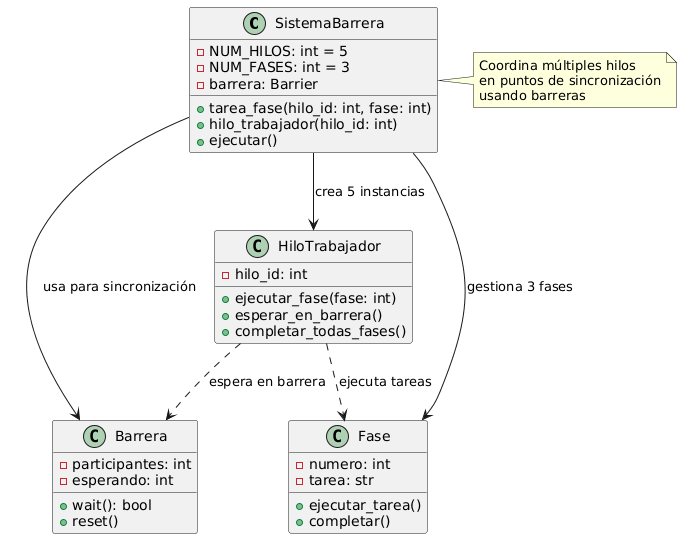

The diagram above was rendered by PlantUML. Its source (embedded in the PNG):
@startuml
class SistemaBarrera {
    - NUM_HILOS: int = 5
    - NUM_FASES: int = 3
    - barrera: Barrier
    + tarea_fase(hilo_id: int, fase: int)
    + hilo_trabajador(hilo_id: int)
    + ejecutar()
}

class HiloTrabajador {
    - hilo_id: int
    + ejecutar_fase(fase: int)
    + esperar_en_barrera()
    + completar_todas_fases()
}

class Barrera {
    - participantes: int
    - esperando: int
    + wait(): bool
    + reset()
}

class Fase {
    - numero: int
    - tarea: str
    + ejecutar_tarea()
    + completar()
}

SistemaBarrera --> HiloTrabajador : "crea 5 instancias"
SistemaBarrera --> Barrera : "usa para sincronización"
SistemaBarrera --> Fase : "gestiona 3 fases"
HiloTrabajador ..> Barrera : "espera en barrera"
HiloTrabajador ..> Fase : "ejecuta tareas"

note right of SistemaBarrera
    Coordina múltiples hilos
    en puntos de sincronización
    usando barreras
end note
@enduml